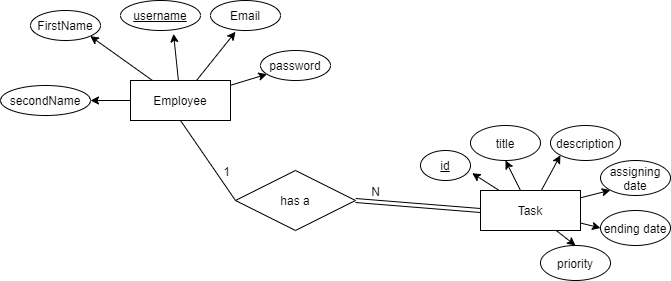

The diagram above was exported from draw.io. Its source (the exported page's mxGraphModel, read from the mxfile embedded in the PNG):
<mxGraphModel dx="698" dy="585" grid="1" gridSize="10" guides="1" tooltips="1" connect="1" arrows="1" fold="1" page="1" pageScale="1" pageWidth="850" pageHeight="1100" math="0" shadow="0" extFonts="Permanent Marker^https://fonts.googleapis.com/css?family=Permanent+Marker">
  <root>
    <mxCell id="0" />
    <mxCell id="1" parent="0" />
    <mxCell id="Sq5pJA0LLEWkR0wtko4C-2" style="edgeStyle=orthogonalEdgeStyle;rounded=0;orthogonalLoop=1;jettySize=auto;html=1;entryX=1;entryY=0.5;entryDx=0;entryDy=0;" parent="1" source="Sq5pJA0LLEWkR0wtko4C-7" target="Sq5pJA0LLEWkR0wtko4C-10" edge="1">
      <mxGeometry relative="1" as="geometry" />
    </mxCell>
    <mxCell id="Sq5pJA0LLEWkR0wtko4C-3" style="rounded=0;orthogonalLoop=1;jettySize=auto;html=1;entryX=1;entryY=1;entryDx=0;entryDy=0;" parent="1" source="Sq5pJA0LLEWkR0wtko4C-7" target="Sq5pJA0LLEWkR0wtko4C-11" edge="1">
      <mxGeometry relative="1" as="geometry" />
    </mxCell>
    <mxCell id="Sq5pJA0LLEWkR0wtko4C-4" style="edgeStyle=none;rounded=0;orthogonalLoop=1;jettySize=auto;html=1;entryX=0.663;entryY=1.111;entryDx=0;entryDy=0;entryPerimeter=0;" parent="1" source="Sq5pJA0LLEWkR0wtko4C-7" target="Sq5pJA0LLEWkR0wtko4C-8" edge="1">
      <mxGeometry relative="1" as="geometry" />
    </mxCell>
    <mxCell id="Sq5pJA0LLEWkR0wtko4C-5" style="edgeStyle=none;rounded=0;orthogonalLoop=1;jettySize=auto;html=1;entryX=0.357;entryY=1.044;entryDx=0;entryDy=0;entryPerimeter=0;" parent="1" source="Sq5pJA0LLEWkR0wtko4C-7" target="Sq5pJA0LLEWkR0wtko4C-9" edge="1">
      <mxGeometry relative="1" as="geometry" />
    </mxCell>
    <mxCell id="Sq5pJA0LLEWkR0wtko4C-6" style="edgeStyle=none;rounded=0;orthogonalLoop=1;jettySize=auto;html=1;" parent="1" source="Sq5pJA0LLEWkR0wtko4C-7" target="Sq5pJA0LLEWkR0wtko4C-12" edge="1">
      <mxGeometry relative="1" as="geometry" />
    </mxCell>
    <mxCell id="Sq5pJA0LLEWkR0wtko4C-7" value="Employee" style="whiteSpace=wrap;html=1;align=center;" parent="1" vertex="1">
      <mxGeometry x="160" y="190" width="100" height="40" as="geometry" />
    </mxCell>
    <mxCell id="Sq5pJA0LLEWkR0wtko4C-8" value="username" style="ellipse;whiteSpace=wrap;html=1;align=center;fontStyle=4;" parent="1" vertex="1">
      <mxGeometry x="150" y="110" width="80" height="30" as="geometry" />
    </mxCell>
    <mxCell id="Sq5pJA0LLEWkR0wtko4C-9" value="Email" style="ellipse;whiteSpace=wrap;html=1;align=center;" parent="1" vertex="1">
      <mxGeometry x="240" y="110" width="70" height="30" as="geometry" />
    </mxCell>
    <mxCell id="Sq5pJA0LLEWkR0wtko4C-10" value="secondName" style="ellipse;whiteSpace=wrap;html=1;align=center;" parent="1" vertex="1">
      <mxGeometry x="30" y="195" width="90" height="30" as="geometry" />
    </mxCell>
    <mxCell id="Sq5pJA0LLEWkR0wtko4C-11" value="FirstName" style="ellipse;whiteSpace=wrap;html=1;align=center;" parent="1" vertex="1">
      <mxGeometry x="60" y="120" width="70" height="30" as="geometry" />
    </mxCell>
    <mxCell id="Sq5pJA0LLEWkR0wtko4C-12" value="password" style="ellipse;whiteSpace=wrap;html=1;align=center;" parent="1" vertex="1">
      <mxGeometry x="290" y="160" width="70" height="30" as="geometry" />
    </mxCell>
    <mxCell id="Sq5pJA0LLEWkR0wtko4C-13" style="edgeStyle=none;rounded=0;orthogonalLoop=1;jettySize=auto;html=1;entryX=0.5;entryY=1;entryDx=0;entryDy=0;" parent="1" source="Sq5pJA0LLEWkR0wtko4C-19" target="Sq5pJA0LLEWkR0wtko4C-25" edge="1">
      <mxGeometry relative="1" as="geometry" />
    </mxCell>
    <mxCell id="Sq5pJA0LLEWkR0wtko4C-14" style="edgeStyle=none;rounded=0;orthogonalLoop=1;jettySize=auto;html=1;entryX=0;entryY=1;entryDx=0;entryDy=0;" parent="1" source="Sq5pJA0LLEWkR0wtko4C-19" target="Sq5pJA0LLEWkR0wtko4C-21" edge="1">
      <mxGeometry relative="1" as="geometry" />
    </mxCell>
    <mxCell id="Sq5pJA0LLEWkR0wtko4C-15" style="edgeStyle=none;rounded=0;orthogonalLoop=1;jettySize=auto;html=1;entryX=0;entryY=1;entryDx=0;entryDy=0;" parent="1" source="Sq5pJA0LLEWkR0wtko4C-19" target="Sq5pJA0LLEWkR0wtko4C-22" edge="1">
      <mxGeometry relative="1" as="geometry" />
    </mxCell>
    <mxCell id="Sq5pJA0LLEWkR0wtko4C-16" style="edgeStyle=none;rounded=0;orthogonalLoop=1;jettySize=auto;html=1;entryX=0;entryY=0.5;entryDx=0;entryDy=0;" parent="1" source="Sq5pJA0LLEWkR0wtko4C-19" target="Sq5pJA0LLEWkR0wtko4C-23" edge="1">
      <mxGeometry relative="1" as="geometry" />
    </mxCell>
    <mxCell id="Sq5pJA0LLEWkR0wtko4C-17" style="edgeStyle=none;rounded=0;orthogonalLoop=1;jettySize=auto;html=1;entryX=0.5;entryY=0;entryDx=0;entryDy=0;" parent="1" source="Sq5pJA0LLEWkR0wtko4C-19" target="Sq5pJA0LLEWkR0wtko4C-24" edge="1">
      <mxGeometry relative="1" as="geometry" />
    </mxCell>
    <mxCell id="Sq5pJA0LLEWkR0wtko4C-18" style="edgeStyle=none;rounded=0;orthogonalLoop=1;jettySize=auto;html=1;entryX=1.033;entryY=0.756;entryDx=0;entryDy=0;entryPerimeter=0;" parent="1" source="Sq5pJA0LLEWkR0wtko4C-19" target="Sq5pJA0LLEWkR0wtko4C-26" edge="1">
      <mxGeometry relative="1" as="geometry" />
    </mxCell>
    <mxCell id="Sq5pJA0LLEWkR0wtko4C-19" value="Task" style="whiteSpace=wrap;html=1;align=center;" parent="1" vertex="1">
      <mxGeometry x="510" y="300" width="100" height="40" as="geometry" />
    </mxCell>
    <mxCell id="Sq5pJA0LLEWkR0wtko4C-20" value="has a" style="shape=rhombus;perimeter=rhombusPerimeter;whiteSpace=wrap;html=1;align=center;" parent="1" vertex="1">
      <mxGeometry x="265" y="280" width="120" height="60" as="geometry" />
    </mxCell>
    <mxCell id="Sq5pJA0LLEWkR0wtko4C-21" value="description" style="ellipse;whiteSpace=wrap;html=1;align=center;" parent="1" vertex="1">
      <mxGeometry x="580" y="235" width="70" height="35" as="geometry" />
    </mxCell>
    <mxCell id="Sq5pJA0LLEWkR0wtko4C-22" value="assigning date" style="ellipse;whiteSpace=wrap;html=1;align=center;" parent="1" vertex="1">
      <mxGeometry x="630" y="270" width="70" height="35" as="geometry" />
    </mxCell>
    <mxCell id="Sq5pJA0LLEWkR0wtko4C-23" value="ending date" style="ellipse;whiteSpace=wrap;html=1;align=center;" parent="1" vertex="1">
      <mxGeometry x="630" y="320" width="70" height="35" as="geometry" />
    </mxCell>
    <mxCell id="Sq5pJA0LLEWkR0wtko4C-24" value="priority" style="ellipse;whiteSpace=wrap;html=1;align=center;" parent="1" vertex="1">
      <mxGeometry x="570" y="355" width="70" height="35" as="geometry" />
    </mxCell>
    <mxCell id="Sq5pJA0LLEWkR0wtko4C-25" value="title" style="ellipse;whiteSpace=wrap;html=1;align=center;" parent="1" vertex="1">
      <mxGeometry x="500" y="235" width="70" height="35" as="geometry" />
    </mxCell>
    <mxCell id="Sq5pJA0LLEWkR0wtko4C-26" value="id" style="ellipse;whiteSpace=wrap;html=1;align=center;fontStyle=4;" parent="1" vertex="1">
      <mxGeometry x="450" y="260" width="50" height="30" as="geometry" />
    </mxCell>
    <mxCell id="Sq5pJA0LLEWkR0wtko4C-27" value="" style="shape=link;html=1;rounded=0;exitX=1;exitY=0.5;exitDx=0;exitDy=0;entryX=0;entryY=0.5;entryDx=0;entryDy=0;" parent="1" source="Sq5pJA0LLEWkR0wtko4C-20" target="Sq5pJA0LLEWkR0wtko4C-19" edge="1">
      <mxGeometry relative="1" as="geometry">
        <mxPoint x="340" y="270" as="sourcePoint" />
        <mxPoint x="500" y="270" as="targetPoint" />
      </mxGeometry>
    </mxCell>
    <mxCell id="Sq5pJA0LLEWkR0wtko4C-28" value="N" style="resizable=0;html=1;align=right;verticalAlign=bottom;" parent="Sq5pJA0LLEWkR0wtko4C-27" connectable="0" vertex="1">
      <mxGeometry x="1" relative="1" as="geometry">
        <mxPoint x="-99.6" y="-9.97" as="offset" />
      </mxGeometry>
    </mxCell>
    <mxCell id="Sq5pJA0LLEWkR0wtko4C-29" value="" style="endArrow=none;html=1;rounded=0;exitX=0.5;exitY=1;exitDx=0;exitDy=0;entryX=0;entryY=0.5;entryDx=0;entryDy=0;" parent="1" source="Sq5pJA0LLEWkR0wtko4C-7" target="Sq5pJA0LLEWkR0wtko4C-20" edge="1">
      <mxGeometry relative="1" as="geometry">
        <mxPoint x="340" y="270" as="sourcePoint" />
        <mxPoint x="500" y="270" as="targetPoint" />
      </mxGeometry>
    </mxCell>
    <mxCell id="Sq5pJA0LLEWkR0wtko4C-30" value="1" style="resizable=0;html=1;align=right;verticalAlign=bottom;" parent="Sq5pJA0LLEWkR0wtko4C-29" connectable="0" vertex="1">
      <mxGeometry x="1" relative="1" as="geometry">
        <mxPoint x="-4.76" y="-19.66" as="offset" />
      </mxGeometry>
    </mxCell>
  </root>
</mxGraphModel>